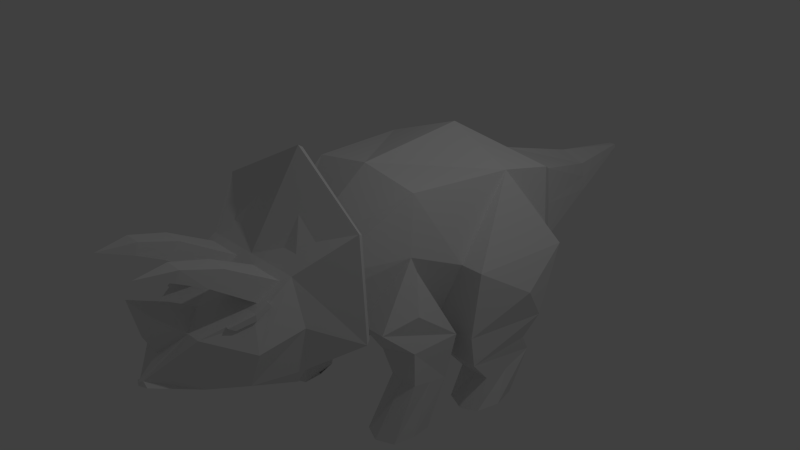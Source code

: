 # Source: tritops.blend  (saved by Blender 2.67.0; exported with 4.5.12 LTS)
import bpy
from mathutils import Matrix  # noqa: F401  (used for matrix-valued properties, if any)

bpy.ops.wm.read_factory_settings(use_empty=True)
scene = bpy.context.scene
scene.name = 'Scene'

# ---- collections
col_collection_1 = bpy.data.collections.new('Collection 1'); scene.collection.children.link(col_collection_1)

# ---- materials (node trees are filled in below, after node groups)
mat_material = bpy.data.materials.new('Material')
mat_material.alpha_threshold = 0.0
mat_material.use_transparent_shadow = False
mat_material.roughness = 0.5
mat_material.line_color = (0.0, 0.0, 0.0, 1.0)

# ---- material node trees

# ---- world
world_world = bpy.data.worlds.new('World'); scene.world = world_world
world_world.color = (0.05088, 0.05088, 0.05088)
world_world.use_sun_shadow = False
world_world.sun_shadow_jitter_overblur = 0.0
world_world.cycles.sampling_method = 'MANUAL'
world_world.cycles.sample_map_resolution = 256

# ---- cameras
cam_camera = bpy.data.cameras.new('Camera')
cam_camera.clip_end = 100.0
cam_camera.lens = 35.0
cam_camera.sensor_width = 32.0
cam_camera.sensor_height = 18.0
cam_camera.ortho_scale = 7.314
cam_camera.dof.focus_distance = 0.0
cam_camera.dof.aperture_fstop = 128.0

# ---- lights
light_lamp = bpy.data.lights.new('Lamp', 'POINT')
light_lamp.transmission_factor = 0.0
light_lamp.cutoff_distance = 30.0
light_lamp.energy = 100.0
light_lamp.shadow_buffer_clip_start = 1.001
light_lamp.shadow_soft_size = 0.1
light_lamp.shadow_maximum_resolution = 0.006
light_lamp.use_absolute_resolution = True
light_lamp.cycles.use_multiple_importance_sampling = False

# ---- meshes
me_cube = bpy.data.meshes.new('Cube')
me_cube.from_pydata([(0.06165, 5.281, 0.02845), (0.6641, -1.78, -0.7351), (0.04844, 5.281, 0.07854), (0.8472, -0.1027, 1.163), (0.6563, -0.4613, -0.9147), (0.5472, -1.369, -0.2465), (0.534, -1.369, 0.3856), (0.9248, 1.468, -0.9174), (1.191, -0.1982, -1.99), (0.1049, -3.328, -0.3217), (0.03323, -3.328, -0.2682), (0.1319, -3.171, 0.505), (0.326, -2.774, -0.5107), (0.455, -2.853, 0.2224), (0.6555, -1.912, 0.6478), (0.1525, -1.912, 0.6478), (0.6268, -2.209, 0.4853), (0.1525, -2.209, 0.4853), (0.6988, -2.302, 0.4346), (0.6077, -2.365, -0.5233), (0.531, -2.987, 1.155), (0.301, -2.987, 1.155), (0.5109, -3.039, 1.013), (0.301, -3.039, 1.013), (0.2633, -2.853, 0.2224), (0.5779, -2.519, 1.002), (0.5578, -2.727, 0.8506), (0.2776, -2.727, 0.8506), (0.2776, -2.518, 1.002), (0.7454, -1.819, 0.6985), (0.7648, -1.741, -0.5422), (0.7174, -1.759, 0.6571), (1.192, -1.23, 1.158), (1.235, -1.171, -0.1671), (1.263, -1.23, -0.2073), (1.164, -1.171, 1.117), (0.3967, -3.427, 1.156), (0.694, 2.65, 0.6181), (0.7643, 2.65, -0.4274), (0.9709, 2.132, -0.6536), (1.039, 2.132, 0.8986), (0.413, 3.965, -0.1995), (0.3427, 3.965, 0.206), (0.6333, -2.142, 0.5222), (0.7142, -2.142, 0.5222), (0.7047, -2.302, 0.3581), (0.5769, -2.578, 0.3285), (0.741, -2.302, 0.4299), (0.7565, -2.142, 0.5176), (0.7469, -2.302, 0.3534), (0.6191, -2.578, 0.3238), (0.6543, -2.51, 0.2822), (0.7622, -2.116, 0.47), (0.612, -2.51, 0.2869), (0.72, -2.116, 0.4747), (0.8849, -1.78, 0.0911), (0.832, -2.365, -0.008945), (0.05504, 5.281, 0.0535), (1.081, 2.132, 0.1225), (1.393, 1.817, 0.08651), (0.5469, -1.369, 0.1008), (0.3848, 3.965, 0.003298), (0.7362, 2.65, 0.09537), (1.018, 1.338, 1.083), (0.7638, 0.3312, -0.8607), (1.145, 0.4312, 0.1239), (1.14, -0.7375, -1.992), (1.572, 1.817, 0.08651), (0.7446, -0.1982, -1.99), (1.585, 1.468, -0.8341), (0.6717, -0.8303, -0.3722), (0.9434, -0.2393, 0.4047), (1.463, 0.4312, 0.1239), (1.424, 0.3312, -0.7774), (0.7704, 0.1825, -0.8801), (1.226, -0.4613, -0.7218), (1.068, -0.8303, -0.3722), (1.047, -0.2393, 0.2499), (1.306, 0.1825, -0.6872), (0.6605, -0.7375, -1.992), (1.217, -0.3784, -0.2378), (1.27, 1.33, 0.6067), (1.668, 1.137, -0.341), (1.014, 1.439, -1.426), (0.9912, 0.6522, -1.536), (1.447, 1.439, -1.426), (1.424, 0.6522, -1.536), (1.231, 0.06622, -1.322), (0.869, 0.06622, -1.322), (1.226, -0.4613, -1.193), (0.8299, -0.4613, -1.193), (1.481, 1.285, -1.162), (0.9903, 1.285, -1.162), (1.424, 0.3952, -1.22), (0.9332, 0.3952, -1.22), (1.498, 0.8162, -1.994), (0.9026, 0.8162, -1.994), (0.6624, -0.4679, -1.991), (1.206, -0.4679, -1.991), (1.417, 0.5028, -1.994), (1.429, 1.13, -1.994), (0.9317, 0.5028, -1.996), (0.9964, 1.13, -1.994), (1.224, 0.6522, -1.536), (1.196, 0.3984, -2.0), (1.028, -0.4613, -1.193), (0.8984, -0.842, -1.992), (1.228, -0.1975, -1.257), (1.435, 1.018, -1.565), (-0.06165, 5.281, 0.02845), (-0.6641, -1.78, -0.7351), (-8.789e-08, -0.2921, -0.8867), (1.556e-07, -0.1027, 1.302), (-0.04844, 5.281, 0.07854), (-0.8472, -0.1027, 1.163), (-0.6563, -0.4613, -0.9147), (-2.384e-07, 5.281, 0.07854), (-1.788e-07, 5.281, -0.0884), (0.0, -1.819, -0.6672), (-0.5472, -1.369, -0.2465), (-0.534, -1.369, 0.3856), (3.46e-07, -1.369, 0.3856), (-4.395e-08, -1.369, -0.3633), (-1.725e-07, 1.474, 1.435), (-0.9248, 1.468, -0.9174), (-1.191, -0.1982, -1.99), (-1.636e-07, 1.474, -1.0), (-0.1049, -3.328, -0.3217), (-0.03323, -3.328, -0.2682), (5.364e-07, -3.375, -0.2682), (0.0, -3.375, -0.3217), (0.0, -2.774, -0.5107), (-0.1319, -3.171, 0.505), (-0.326, -2.774, -0.5107), (-0.455, -2.853, 0.2224), (-0.6555, -1.912, 0.6478), (-0.1525, -1.912, 0.6478), (-0.6268, -2.209, 0.4853), (-0.1525, -2.209, 0.4853), (-0.6988, -2.302, 0.4346), (5.364e-07, -2.302, 0.4346), (-0.6077, -2.365, -0.5233), (0.0, -2.302, -0.4922), (-0.531, -2.987, 1.155), (-0.301, -2.987, 1.155), (-0.5109, -3.039, 1.013), (-0.301, -3.039, 1.013), (-0.2633, -2.853, 0.2224), (5.364e-07, -3.114, -0.02291), (5.364e-07, -2.578, 0.3285), (5.364e-07, -3.248, 0.2409), (5.364e-07, -2.895, 0.5219), (5.364e-07, -3.355, 0.7398), (-0.5779, -2.519, 1.002), (-0.5578, -2.727, 0.8506), (-0.2776, -2.727, 0.8506), (-0.2776, -2.518, 1.002), (-0.7454, -1.819, 0.6985), (5.364e-07, -1.819, 0.6985), (-0.7648, -1.741, -0.5422), (5.113e-07, -1.759, 0.6571), (-0.7174, -1.759, 0.6571), (-1.192e-06, -1.076, 1.796), (-1.192, -1.23, 1.158), (-1.235, -1.171, -0.1671), (-1.263, -1.23, -0.2073), (-1.222e-06, -1.016, 1.755), (-1.164, -1.171, 1.117), (-0.3967, -3.427, 1.156), (-1.712e-07, 2.584, -0.8948), (-0.694, 2.65, 0.6181), (-0.7643, 2.65, -0.4274), (-2.055e-07, 2.584, 0.7568), (-1.891e-07, 2.033, 1.037), (-0.9709, 2.132, -0.6536), (-1.039, 2.132, 0.8986), (-1.674e-07, 2.033, -1.229), (-2.219e-07, 3.932, 0.3448), (-0.413, 3.965, -0.1995), (-0.3427, 3.965, 0.206), (-1.75e-07, 3.932, -0.4916), (-0.6333, -2.142, 0.5222), (-0.7142, -2.142, 0.5222), (-0.7047, -2.302, 0.3581), (-0.5769, -2.578, 0.3285), (-0.741, -2.302, 0.4299), (-0.7565, -2.142, 0.5176), (-0.7469, -2.302, 0.3534), (-0.6191, -2.578, 0.3238), (-0.6543, -2.51, 0.2822), (-0.7622, -2.116, 0.47), (-0.612, -2.51, 0.2869), (-0.72, -2.116, 0.4747), (-0.8849, -1.78, 0.0911), (-0.832, -2.365, -0.008945), (-0.05504, 5.281, 0.0535), (-1.081, 2.132, 0.1225), (-1.393, 1.817, 0.08651), (-0.5469, -1.369, 0.1008), (-0.3848, 3.965, 0.003298), (-0.7362, 2.65, 0.09537), (-8.461e-09, 0.6858, 1.368), (-1.018, 1.338, 1.083), (-1.257e-07, 0.5911, -0.9434), (-0.7638, 0.3312, -0.8607), (-1.145, 0.4312, 0.1239), (-1.14, -0.7375, -1.992), (-1.572, 1.817, 0.08651), (-0.7446, -0.1982, -1.99), (-1.585, 1.468, -0.8341), (-0.6717, -0.8303, -0.3722), (-0.9434, -0.2393, 0.4047), (-1.463, 0.4312, 0.1239), (-1.424, 0.3312, -0.7774), (-0.7704, 0.1825, -0.8801), (-1.226, -0.4613, -0.7218), (-1.068, -0.8303, -0.3722), (-1.047, -0.2393, 0.2499), (-1.306, 0.1825, -0.6872), (-0.6605, -0.7375, -1.992), (-1.217, -0.3784, -0.2378), (-1.27, 1.33, 0.6067), (-1.668, 1.137, -0.341), (-1.014, 1.439, -1.426), (-0.9912, 0.6522, -1.536), (-1.447, 1.439, -1.426), (-1.424, 0.6522, -1.536), (-1.231, 0.06622, -1.322), (-0.869, 0.06622, -1.322), (-1.226, -0.4613, -1.193), (-0.8299, -0.4613, -1.193), (-1.481, 1.285, -1.162), (-0.9903, 1.285, -1.162), (-1.424, 0.3952, -1.22), (-0.9332, 0.3952, -1.22), (-1.498, 0.8162, -1.994), (-0.9026, 0.8162, -1.994), (-0.6624, -0.4679, -1.991), (-1.206, -0.4679, -1.991), (-1.417, 0.5028, -1.994), (-1.429, 1.13, -1.994), (-0.9317, 0.5028, -1.996), (-0.9964, 1.13, -1.994), (-1.224, 0.6522, -1.536), (-1.196, 0.3984, -2.0), (-1.028, -0.4613, -1.193), (-0.8984, -0.842, -1.992), (-1.228, -0.1975, -1.257), (-1.435, 1.018, -1.565)], [(160, 158)], [(11, 151, 152), (12, 13, 10, 9), (2, 57, 0, 117, 116), (71, 70, 76, 77), (63, 201, 112, 3), (64, 74, 4, 111, 203), (4, 70, 5, 122, 111), (3, 112, 121, 6), (70, 71, 60, 5), (13, 24, 148, 129, 10), (39, 58, 59, 7), (130, 9, 10, 129), (39, 7, 126, 176), (131, 12, 9, 130), (19, 56, 45, 53, 46, 13, 12), (18, 140, 149, 24, 13, 46), (142, 19, 12, 131), (118, 1, 19, 142), (14, 43, 16, 17, 15), (23, 22, 36), (26, 25, 20, 22), (27, 26, 22, 23), (25, 28, 21, 20), (28, 27, 23, 21), (148, 24, 11, 150), (24, 149, 151, 11), (150, 11, 152), (16, 43, 14, 25, 26), (17, 16, 26, 27), (14, 15, 28, 25), (15, 17, 27, 28), (6, 121, 160, 31), (35, 166, 162, 32), (33, 35, 32, 34), (21, 23, 36), (20, 21, 36), (22, 20, 36), (41, 61, 62, 38), (42, 177, 172, 37), (41, 38, 169, 180), (38, 39, 176, 169), (37, 172, 173, 40), (0, 41, 180, 117), (38, 62, 58, 39), (2, 116, 177, 42), (0, 57, 61, 41), (53, 45, 49, 51), (44, 18, 47, 48), (45, 54, 52, 49), (46, 53, 51, 50), (18, 46, 50, 47), (54, 44, 48, 52), (52, 48, 47, 50, 51, 49), (30, 33, 34), (29, 158, 140, 18, 44), (5, 30, 1, 118, 122), (5, 60, 6, 31, 30), (56, 19, 1, 30, 55), (30, 31, 35, 33), (31, 160, 166, 35), (158, 29, 32, 162), (30, 34, 32, 29, 55), (55, 29, 44, 54, 45, 56), (62, 37, 40, 58), (61, 42, 37, 62), (57, 2, 42, 61), (67, 63, 81), (7, 64, 203, 126), (65, 64, 73, 72), (63, 72, 81), (92, 91, 85, 83), (82, 72, 73), (7, 59, 67, 69), (59, 63, 67), (63, 123, 201), (63, 65, 72), (75, 4, 90, 105, 89), (105, 90, 79, 106), (77, 76, 80), (58, 40, 63, 59), (76, 75, 78, 80), (40, 173, 123, 63), (88, 87, 8, 68), (87, 107, 98, 8), (73, 69, 82), (69, 67, 82), (82, 67, 72), (67, 81, 72), (90, 88, 68, 97, 79), (71, 3, 6, 60), (65, 63, 3, 71), (64, 65, 71, 74), (74, 71, 77, 78), (77, 80, 78), (76, 70, 4, 75), (91, 93, 86, 108, 85), (93, 94, 84, 103, 86), (94, 92, 83, 84), (74, 78, 87, 88), (78, 75, 89, 107, 87), (4, 74, 88, 90), (97, 68, 8, 98), (83, 85, 100, 102), (7, 69, 91, 92), (69, 73, 93, 91), (73, 64, 94, 93), (64, 7, 92, 94), (79, 97, 98, 66, 106), (103, 84, 101, 104), (84, 83, 102, 96, 101), (86, 103, 104, 99), (99, 104, 101, 96, 95), (95, 96, 102, 100), (85, 108, 95, 100), (89, 105, 106, 66), (108, 86, 99, 95), (107, 89, 66, 98), (132, 152, 151), (133, 127, 128, 134), (113, 116, 117, 109, 195), (211, 217, 216, 210), (202, 114, 112, 201), (204, 203, 111, 115, 214), (115, 111, 122, 119, 210), (114, 120, 121, 112), (210, 119, 198, 211), (134, 128, 129, 148, 147), (174, 124, 197, 196), (130, 129, 128, 127), (174, 176, 126, 124), (131, 130, 127, 133), (141, 133, 134, 184, 191, 183, 194), (139, 184, 134, 147, 149, 140), (142, 131, 133, 141), (118, 142, 141, 110), (135, 136, 138, 137, 181), (146, 168, 145), (154, 145, 143, 153), (155, 146, 145, 154), (153, 143, 144, 156), (156, 144, 146, 155), (148, 150, 132, 147), (147, 132, 151, 149), (150, 152, 132), (137, 154, 153, 135, 181), (138, 155, 154, 137), (135, 153, 156, 136), (136, 156, 155, 138), (120, 161, 160, 121), (167, 163, 162, 166), (164, 165, 163, 167), (144, 168, 146), (143, 168, 144), (145, 168, 143), (178, 171, 200, 199), (179, 170, 172, 177), (178, 180, 169, 171), (171, 169, 176, 174), (170, 175, 173, 172), (109, 117, 180, 178), (171, 174, 196, 200), (113, 179, 177, 116), (109, 178, 199, 195), (191, 189, 187, 183), (182, 186, 185, 139), (183, 187, 190, 192), (184, 188, 189, 191), (139, 185, 188, 184), (192, 190, 186, 182), (190, 187, 189, 188, 185, 186), (159, 165, 164), (157, 182, 139, 140, 158), (119, 122, 118, 110, 159), (119, 159, 161, 120, 198), (194, 193, 159, 110, 141), (159, 164, 167, 161), (161, 167, 166, 160), (158, 162, 163, 157), (159, 193, 157, 163, 165), (193, 194, 183, 192, 182, 157), (200, 196, 175, 170), (199, 200, 170, 179), (195, 199, 179, 113), (207, 221, 202), (124, 126, 203, 204), (205, 212, 213, 204), (202, 221, 212), (232, 223, 225, 231), (222, 213, 212), (124, 209, 207, 197), (197, 207, 202), (202, 201, 123), (202, 212, 205), (215, 229, 245, 230, 115), (245, 246, 219, 230), (217, 220, 216), (196, 197, 202, 175), (216, 220, 218, 215), (175, 202, 123, 173), (228, 208, 125, 227), (227, 125, 238, 247), (213, 222, 209), (209, 222, 207), (222, 212, 207), (207, 212, 221), (230, 219, 237, 208, 228), (211, 198, 120, 114), (205, 211, 114, 202), (204, 214, 211, 205), (214, 218, 217, 211), (217, 218, 220), (216, 215, 115, 210), (231, 225, 248, 226, 233), (233, 226, 243, 224, 234), (234, 224, 223, 232), (214, 228, 227, 218), (218, 227, 247, 229, 215), (115, 230, 228, 214), (237, 238, 125, 208), (223, 242, 240, 225), (124, 232, 231, 209), (209, 231, 233, 213), (213, 233, 234, 204), (204, 234, 232, 124), (219, 246, 206, 238, 237), (243, 244, 241, 224), (224, 241, 236, 242, 223), (226, 239, 244, 243), (239, 235, 236, 241, 244), (235, 240, 242, 236), (225, 240, 235, 248), (229, 206, 246, 245), (248, 235, 239, 226), (247, 238, 206, 229)])
_uv = me_cube.uv_layers.new(name='UVMap')
_uv.uv.foreach_set('vector', [0.06359, 0.6497, 0.08559, 0.6581, 0.04765, 0.6691, 0.08298, 0.5189, 0.05217, 0.5669, 0.03439, 0.5043, 0.04156, 0.5016, 0.9777, 0.7418, 0.9783, 0.7394, 0.9789, 0.737, 0.988, 0.7262, 0.9825, 0.7457, 0.6778, 0.4338, 0.533, 0.4102, 0.5909, 0.3803, 0.6613, 0.4117, 0.5838, 0.7726, 0.5111, 0.864, 0.432, 0.8347, 0.4664, 0.7634, 0.5173, 0.5912, 0.5036, 0.5913, 0.4515, 0.5822, 0.4557, 0.5187, 0.5441, 0.5163, 0.4515, 0.5822, 0.4095, 0.6227, 0.3509, 0.6296, 0.3342, 0.5712, 0.4557, 0.5187, 0.4664, 0.7634, 0.432, 0.8347, 0.312, 0.735, 0.3461, 0.694, 0.4095, 0.6227, 0.4614, 0.6997, 0.3475, 0.6655, 0.3509, 0.6296, 0.05217, 0.5669, 0.0383, 0.5634, 0.02585, 0.5326, 0.03033, 0.5, 0.03439, 0.5043, 0.6694, 0.6398, 0.6611, 0.7037, 0.628, 0.6965, 0.6175, 0.6077, 0.03397, 0.496, 0.04156, 0.5016, 0.03439, 0.5043, 0.03033, 0.5, 0.6694, 0.6398, 0.6175, 0.6077, 0.6337, 0.5243, 0.6947, 0.5361, 0.081, 0.4881, 0.08298, 0.5189, 0.04156, 0.5016, 0.03397, 0.496, 0.2401, 0.5565, 0.1889, 0.5705, 0.1565, 0.5748, 0.1608, 0.5558, 0.1544, 0.5487, 0.1587, 0.5147, 0.2396, 0.5073, 0.1432, 0.5718, 0.09136, 0.5357, 0.1071, 0.5147, 0.1436, 0.5054, 0.1587, 0.5147, 0.1544, 0.5487, 0.2958, 0.5333, 0.2401, 0.5565, 0.2396, 0.5073, 0.2699, 0.4894, 0.3183, 0.5836, 0.2613, 0.6065, 0.2401, 0.5565, 0.2958, 0.5333, 0.2165, 0.8564, 0.2145, 0.8765, 0.2143, 0.8793, 0.178, 0.8817, 0.178, 0.8558, 0.2131, 0.9628, 0.2151, 0.9657, 0.1511, 0.9635, 0.1671, 0.9002, 0.1742, 0.8938, 0.163, 0.9081, 0.1637, 0.9097, 0.1672, 0.9034, 0.1671, 0.9002, 0.1637, 0.9097, 0.1622, 0.9098, 0.1742, 0.8938, 0.1704, 0.9025, 0.1637, 0.9098, 0.163, 0.9081, 0.1704, 0.9025, 0.1672, 0.9034, 0.1622, 0.9098, 0.1637, 0.9098, 0.05914, 0.6076, 0.08872, 0.6264, 0.06359, 0.6497, 0.0514, 0.6296, 0.08872, 0.6264, 0.1127, 0.6466, 0.08559, 0.6581, 0.06359, 0.6497, 0.0514, 0.6296, 0.06359, 0.6497, 0.04765, 0.6691, 0.1318, 0.8843, 0.2583, 0.8896, 0.2364, 0.9261, 0.1742, 0.8938, 0.1671, 0.9002, 0.1495, 0.9258, 0.1318, 0.8843, 0.1671, 0.9002, 0.1672, 0.9034, 0.2364, 0.9261, 0.1858, 0.9481, 0.1704, 0.9025, 0.1742, 0.8938, 0.1858, 0.9481, 0.1495, 0.9258, 0.1672, 0.9034, 0.1704, 0.9025, 0.2553, 0.7102, 0.2797, 0.7507, 0.2436, 0.7724, 0.2154, 0.7194, 0.1394, 0.712, 0.1366, 0.8266, 0.1304, 0.8275, 0.133, 0.7103, 0.201, 0.6595, 0.1394, 0.712, 0.133, 0.7103, 0.2, 0.6554, 0.2149, 0.9659, 0.2131, 0.9628, 0.1511, 0.9635, 0.2175, 0.9624, 0.2149, 0.9659, 0.1511, 0.9635, 0.2151, 0.9657, 0.2175, 0.9624, 0.1511, 0.9635, 0.8548, 0.7002, 0.8528, 0.7215, 0.7152, 0.7108, 0.7207, 0.66, 0.8514, 0.7426, 0.8561, 0.7783, 0.7217, 0.8322, 0.7073, 0.7612, 0.8548, 0.7002, 0.7207, 0.66, 0.7498, 0.5743, 0.8713, 0.6528, 0.7207, 0.66, 0.6694, 0.6398, 0.6947, 0.5361, 0.7498, 0.5743, 0.7073, 0.7612, 0.7217, 0.8322, 0.6628, 0.8555, 0.6477, 0.7612, 0.9789, 0.737, 0.8548, 0.7002, 0.8713, 0.6528, 0.988, 0.7262, 0.7207, 0.66, 0.7152, 0.7108, 0.6611, 0.7037, 0.6694, 0.6398, 0.9777, 0.7418, 0.9825, 0.7457, 0.8561, 0.7783, 0.8514, 0.7426, 0.9789, 0.737, 0.9783, 0.7394, 0.8528, 0.7215, 0.8548, 0.7002, 0.05016, 0.3597, 0.08418, 0.3463, 0.08663, 0.3524, 0.05688, 0.3621, 0.1242, 0.3623, 0.0934, 0.3702, 0.09331, 0.3636, 0.1162, 0.3574, 0.08418, 0.3463, 0.1227, 0.3451, 0.114, 0.3524, 0.08663, 0.3524, 0.04581, 0.3771, 0.05016, 0.3597, 0.05688, 0.3621, 0.05242, 0.3711, 0.0934, 0.3702, 0.04581, 0.3771, 0.05242, 0.3711, 0.09331, 0.3636, 0.1227, 0.3451, 0.1242, 0.3623, 0.1162, 0.3574, 0.114, 0.3524, 0.114, 0.3524, 0.1162, 0.3574, 0.09331, 0.3636, 0.05242, 0.3711, 0.05688, 0.3621, 0.08663, 0.3524, 0.247, 0.6159, 0.201, 0.6595, 0.2, 0.6554, 0.1225, 0.6215, 0.06062, 0.5787, 0.09136, 0.5357, 0.1432, 0.5718, 0.1375, 0.5878, 0.2708, 0.6619, 0.247, 0.6159, 0.2613, 0.6065, 0.3183, 0.5836, 0.3316, 0.6441, 0.2708, 0.6619, 0.2622, 0.6881, 0.2553, 0.7102, 0.2154, 0.7194, 0.247, 0.6159, 0.3679, 0.4586, 0.3679, 0.4046, 0.4256, 0.3881, 0.4296, 0.409, 0.4239, 0.4709, 0.247, 0.6159, 0.2154, 0.7194, 0.1394, 0.712, 0.201, 0.6595, 0.2154, 0.7194, 0.2436, 0.7724, 0.1366, 0.8266, 0.1394, 0.712, 0.142, 0.2053, 0.2731, 0.199, 0.3578, 0.3266, 0.1461, 0.4386, 0.247, 0.6159, 0.2, 0.6554, 0.133, 0.7103, 0.1225, 0.6215, 0.1832, 0.6236, 0.1832, 0.6236, 0.1225, 0.6215, 0.1375, 0.5878, 0.1456, 0.5922, 0.1565, 0.5748, 0.1889, 0.5705, 0.7152, 0.7108, 0.7073, 0.7612, 0.6477, 0.7612, 0.6611, 0.7037, 0.8528, 0.7215, 0.8514, 0.7426, 0.7073, 0.7612, 0.7152, 0.7108, 0.9783, 0.7394, 0.9777, 0.7418, 0.8514, 0.7426, 0.8528, 0.7215, 0.9057, 0.4635, 0.8559, 0.6017, 0.8584, 0.52, 0.6175, 0.6077, 0.5173, 0.5912, 0.5441, 0.5163, 0.6337, 0.5243, 0.7455, 0.4636, 0.7606, 0.281, 0.8016, 0.3805, 0.7864, 0.4553, 0.8559, 0.6017, 0.7864, 0.4553, 0.8584, 0.52, 0.9423, 0.1487, 0.9439, 0.2576, 0.9062, 0.2145, 0.9016, 0.189, 0.8542, 0.4216, 0.7864, 0.4553, 0.8016, 0.3805, 0.9262, 0.3116, 0.9262, 0.4689, 0.9057, 0.4635, 0.8838, 0.3865, 0.9262, 0.4689, 0.8559, 0.6017, 0.9057, 0.4635, 0.5838, 0.7726, 0.594, 0.8726, 0.5111, 0.864, 0.8559, 0.6017, 0.7455, 0.4636, 0.7864, 0.4553, 0.5999, 0.3411, 0.5379, 0.2825, 0.5922, 0.2992, 0.5959, 0.3067, 0.6003, 0.3143, 0.6633, 0.186, 0.6562, 0.1839, 0.5348, 0.23, 0.4729, 0.1853, 0.6613, 0.4117, 0.5909, 0.3803, 0.6247, 0.3701, 0.6611, 0.7037, 0.6477, 0.7612, 0.5838, 0.7726, 0.628, 0.6965, 0.5909, 0.3803, 0.5999, 0.3411, 0.6405, 0.323, 0.6247, 0.3701, 0.6477, 0.7612, 0.6628, 0.8555, 0.594, 0.8726, 0.5838, 0.7726, 0.6964, 0.1952, 0.7337, 0.1919, 0.6698, 0.1789, 0.6602, 0.2098, 0.7337, 0.1919, 0.6994, 0.1886, 0.6222, 0.1473, 0.6698, 0.1789, 0.8016, 0.3805, 0.8838, 0.3865, 0.8542, 0.4216, 0.8838, 0.3865, 0.9057, 0.4635, 0.8542, 0.4216, 0.8542, 0.4216, 0.9057, 0.4635, 0.7864, 0.4553, 0.9057, 0.4635, 0.8584, 0.52, 0.7864, 0.4553, 0.6562, 0.1839, 0.6964, 0.1952, 0.6602, 0.2098, 0.6071, 0.2379, 0.5348, 0.23, 0.4614, 0.6997, 0.4664, 0.7634, 0.3461, 0.694, 0.3475, 0.6655, 0.5232, 0.6833, 0.5838, 0.7726, 0.4664, 0.7634, 0.4614, 0.6997, 0.5173, 0.5912, 0.5232, 0.6833, 0.4614, 0.6997, 0.5036, 0.5913, 0.6778, 0.2273, 0.6778, 0.4338, 0.6613, 0.4117, 0.6405, 0.323, 0.6613, 0.4117, 0.6247, 0.3701, 0.6405, 0.323, 0.5909, 0.3803, 0.533, 0.4102, 0.5379, 0.2825, 0.5999, 0.3411, 0.9439, 0.2576, 0.7655, 0.2696, 0.8448, 0.2328, 0.8824, 0.2248, 0.9062, 0.2145, 0.7655, 0.2696, 0.7655, 0.1377, 0.8363, 0.1787, 0.8334, 0.2111, 0.8448, 0.2328, 0.7655, 0.1377, 0.9423, 0.1487, 0.9016, 0.189, 0.8363, 0.1787, 0.6778, 0.2273, 0.6405, 0.323, 0.6195, 0.3063, 0.6123, 0.2918, 0.6405, 0.323, 0.5999, 0.3411, 0.6003, 0.3143, 0.6097, 0.3104, 0.6195, 0.3063, 0.5379, 0.2825, 0.6778, 0.2273, 0.6123, 0.2918, 0.5922, 0.2992, 0.6429, 0.04289, 0.6861, 0.05572, 0.6867, 0.1271, 0.6435, 0.1298, 0.9016, 0.189, 0.9062, 0.2145, 0.8799, 0.2076, 0.878, 0.1996, 0.9262, 0.3116, 0.8838, 0.3865, 0.8674, 0.3626, 0.8744, 0.3294, 0.8838, 0.3865, 0.8016, 0.3805, 0.8262, 0.3564, 0.8674, 0.3626, 0.8016, 0.3805, 0.7606, 0.281, 0.8181, 0.3308, 0.8262, 0.3564, 0.7606, 0.281, 0.9262, 0.3116, 0.8744, 0.3294, 0.8181, 0.3308, 0.5998, 0.04289, 0.6429, 0.04289, 0.6435, 0.1298, 0.6004, 0.1196, 0.5834, 0.08105, 0.8334, 0.2111, 0.8363, 0.1787, 0.8694, 0.2029, 0.8689, 0.2052, 0.8363, 0.1787, 0.9016, 0.189, 0.878, 0.1996, 0.8726, 0.201, 0.8694, 0.2029, 0.8448, 0.2328, 0.8334, 0.2111, 0.8689, 0.2052, 0.8703, 0.2072, 0.8144, 0.1243, 0.7999, 0.09375, 0.8144, 0.05716, 0.8578, 0.05312, 0.8578, 0.1355, 0.8578, 0.1355, 0.8578, 0.05312, 0.9011, 0.06612, 0.9011, 0.126, 0.9062, 0.2145, 0.8824, 0.2248, 0.8743, 0.2092, 0.8799, 0.2076, 0.6741, 0.1883, 0.6633, 0.186, 0.4729, 0.1853, 0.5489, 0.1473, 0.8824, 0.2248, 0.8448, 0.2328, 0.8703, 0.2072, 0.8743, 0.2092, 0.6994, 0.1886, 0.6741, 0.1883, 0.5489, 0.1473, 0.6222, 0.1473, 0.06359, 0.6497, 0.04765, 0.6691, 0.08559, 0.6581, 0.08298, 0.5189, 0.04156, 0.5016, 0.03439, 0.5043, 0.05217, 0.5669, 0.9777, 0.7418, 0.9825, 0.7457, 0.988, 0.7262, 0.9789, 0.737, 0.9783, 0.7394, 0.6778, 0.4338, 0.6613, 0.4117, 0.5909, 0.3803, 0.533, 0.4102, 0.5838, 0.7726, 0.4664, 0.7634, 0.432, 0.8347, 0.5111, 0.864, 0.5173, 0.5912, 0.5441, 0.5163, 0.4557, 0.5187, 0.4515, 0.5822, 0.5036, 0.5913, 0.4515, 0.5822, 0.4557, 0.5187, 0.3342, 0.5712, 0.3509, 0.6296, 0.4095, 0.6227, 0.4664, 0.7634, 0.3461, 0.694, 0.312, 0.735, 0.432, 0.8347, 0.4095, 0.6227, 0.3509, 0.6296, 0.3475, 0.6655, 0.4614, 0.6997, 0.05217, 0.5669, 0.03439, 0.5043, 0.03033, 0.5, 0.02585, 0.5326, 0.0383, 0.5634, 0.6694, 0.6398, 0.6175, 0.6077, 0.628, 0.6965, 0.6611, 0.7037, 0.03397, 0.496, 0.03033, 0.5, 0.03439, 0.5043, 0.04156, 0.5016, 0.6694, 0.6398, 0.6947, 0.5361, 0.6337, 0.5243, 0.6175, 0.6077, 0.081, 0.4881, 0.03397, 0.496, 0.04156, 0.5016, 0.08298, 0.5189, 0.2401, 0.5565, 0.2396, 0.5073, 0.1587, 0.5147, 0.1544, 0.5487, 0.1608, 0.5558, 0.1565, 0.5748, 0.1889, 0.5705, 0.1432, 0.5718, 0.1544, 0.5487, 0.1587, 0.5147, 0.1436, 0.5054, 0.1071, 0.5147, 0.09136, 0.5357, 0.2958, 0.5333, 0.2699, 0.4894, 0.2396, 0.5073, 0.2401, 0.5565, 0.3183, 0.5836, 0.2958, 0.5333, 0.2401, 0.5565, 0.2613, 0.6065, 0.2165, 0.8564, 0.178, 0.8558, 0.178, 0.8817, 0.2143, 0.8793, 0.2145, 0.8765, 0.2131, 0.9628, 0.1511, 0.9635, 0.2151, 0.9657, 0.1671, 0.9002, 0.1637, 0.9097, 0.163, 0.9081, 0.1742, 0.8938, 0.1672, 0.9034, 0.1622, 0.9098, 0.1637, 0.9097, 0.1671, 0.9002, 0.1742, 0.8938, 0.163, 0.9081, 0.1637, 0.9098, 0.1704, 0.9025, 0.1704, 0.9025, 0.1637, 0.9098, 0.1622, 0.9098, 0.1672, 0.9034, 0.05914, 0.6076, 0.0514, 0.6296, 0.06359, 0.6497, 0.08872, 0.6264, 0.08872, 0.6264, 0.06359, 0.6497, 0.08559, 0.6581, 0.1127, 0.6466, 0.0514, 0.6296, 0.04765, 0.6691, 0.06359, 0.6497, 0.1318, 0.8843, 0.1671, 0.9002, 0.1742, 0.8938, 0.2364, 0.9261, 0.2583, 0.8896, 0.1495, 0.9258, 0.1672, 0.9034, 0.1671, 0.9002, 0.1318, 0.8843, 0.2364, 0.9261, 0.1742, 0.8938, 0.1704, 0.9025, 0.1858, 0.9481, 0.1858, 0.9481, 0.1704, 0.9025, 0.1672, 0.9034, 0.1495, 0.9258, 0.2553, 0.7102, 0.2154, 0.7194, 0.2436, 0.7724, 0.2797, 0.7507, 0.1394, 0.712, 0.133, 0.7103, 0.1304, 0.8275, 0.1366, 0.8266, 0.201, 0.6595, 0.2, 0.6554, 0.133, 0.7103, 0.1394, 0.712, 0.2149, 0.9659, 0.1511, 0.9635, 0.2131, 0.9628, 0.2175, 0.9624, 0.1511, 0.9635, 0.2149, 0.9659, 0.2151, 0.9657, 0.1511, 0.9635, 0.2175, 0.9624, 0.8548, 0.7002, 0.7207, 0.66, 0.7152, 0.7108, 0.8528, 0.7215, 0.8514, 0.7426, 0.7073, 0.7612, 0.7217, 0.8322, 0.8561, 0.7783, 0.8548, 0.7002, 0.8713, 0.6528, 0.7498, 0.5743, 0.7207, 0.66, 0.7207, 0.66, 0.7498, 0.5743, 0.6947, 0.5361, 0.6694, 0.6398, 0.7073, 0.7612, 0.6477, 0.7612, 0.6628, 0.8555, 0.7217, 0.8322, 0.9789, 0.737, 0.988, 0.7262, 0.8713, 0.6528, 0.8548, 0.7002, 0.7207, 0.66, 0.6694, 0.6398, 0.6611, 0.7037, 0.7152, 0.7108, 0.9777, 0.7418, 0.8514, 0.7426, 0.8561, 0.7783, 0.9825, 0.7457, 0.9789, 0.737, 0.8548, 0.7002, 0.8528, 0.7215, 0.9783, 0.7394, 0.05016, 0.3597, 0.05688, 0.3621, 0.08663, 0.3524, 0.08418, 0.3463, 0.1242, 0.3623, 0.1162, 0.3574, 0.09331, 0.3636, 0.0934, 0.3702, 0.08418, 0.3463, 0.08663, 0.3524, 0.114, 0.3524, 0.1227, 0.3451, 0.04581, 0.3771, 0.05242, 0.3711, 0.05688, 0.3621, 0.05016, 0.3597, 0.0934, 0.3702, 0.09331, 0.3636, 0.05242, 0.3711, 0.04581, 0.3771, 0.1227, 0.3451, 0.114, 0.3524, 0.1162, 0.3574, 0.1242, 0.3623, 0.114, 0.3524, 0.08663, 0.3524, 0.05688, 0.3621, 0.05242, 0.3711, 0.09331, 0.3636, 0.1162, 0.3574, 0.247, 0.6159, 0.2, 0.6554, 0.201, 0.6595, 0.1225, 0.6215, 0.1375, 0.5878, 0.1432, 0.5718, 0.09136, 0.5357, 0.06062, 0.5787, 0.2708, 0.6619, 0.3316, 0.6441, 0.3183, 0.5836, 0.2613, 0.6065, 0.247, 0.6159, 0.2708, 0.6619, 0.247, 0.6159, 0.2154, 0.7194, 0.2553, 0.7102, 0.2622, 0.6881, 0.3679, 0.4586, 0.4239, 0.4709, 0.4296, 0.409, 0.4256, 0.3881, 0.3679, 0.4046, 0.247, 0.6159, 0.201, 0.6595, 0.1394, 0.712, 0.2154, 0.7194, 0.2154, 0.7194, 0.1394, 0.712, 0.1366, 0.8266, 0.2436, 0.7724, 0.142, 0.2053, 0.1461, 0.4386, 0.3578, 0.3266, 0.2731, 0.199, 0.247, 0.6159, 0.1832, 0.6236, 0.1225, 0.6215, 0.133, 0.7103, 0.2, 0.6554, 0.1832, 0.6236, 0.1889, 0.5705, 0.1565, 0.5748, 0.1456, 0.5922, 0.1375, 0.5878, 0.1225, 0.6215, 0.7152, 0.7108, 0.6611, 0.7037, 0.6477, 0.7612, 0.7073, 0.7612, 0.8528, 0.7215, 0.7152, 0.7108, 0.7073, 0.7612, 0.8514, 0.7426, 0.9783, 0.7394, 0.8528, 0.7215, 0.8514, 0.7426, 0.9777, 0.7418, 0.9057, 0.4635, 0.8584, 0.52, 0.8559, 0.6017, 0.6175, 0.6077, 0.6337, 0.5243, 0.5441, 0.5163, 0.5173, 0.5912, 0.7455, 0.4636, 0.7864, 0.4553, 0.8016, 0.3805, 0.7606, 0.281, 0.8559, 0.6017, 0.8584, 0.52, 0.7864, 0.4553, 0.9423, 0.1487, 0.9016, 0.189, 0.9062, 0.2145, 0.9439, 0.2576, 0.8542, 0.4216, 0.8016, 0.3805, 0.7864, 0.4553, 0.9262, 0.3116, 0.8838, 0.3865, 0.9057, 0.4635, 0.9262, 0.4689, 0.9262, 0.4689, 0.9057, 0.4635, 0.8559, 0.6017, 0.5838, 0.7726, 0.5111, 0.864, 0.594, 0.8726, 0.8559, 0.6017, 0.7864, 0.4553, 0.7455, 0.4636, 0.5999, 0.3411, 0.6003, 0.3143, 0.5959, 0.3067, 0.5922, 0.2992, 0.5379, 0.2825, 0.6633, 0.186, 0.4729, 0.1853, 0.5348, 0.23, 0.6562, 0.1839, 0.6613, 0.4117, 0.6247, 0.3701, 0.5909, 0.3803, 0.6611, 0.7037, 0.628, 0.6965, 0.5838, 0.7726, 0.6477, 0.7612, 0.5909, 0.3803, 0.6247, 0.3701, 0.6405, 0.323, 0.5999, 0.3411, 0.6477, 0.7612, 0.5838, 0.7726, 0.594, 0.8726, 0.6628, 0.8555, 0.6964, 0.1952, 0.6602, 0.2098, 0.6698, 0.1789, 0.7337, 0.1919, 0.7337, 0.1919, 0.6698, 0.1789, 0.6222, 0.1473, 0.6994, 0.1886, 0.8016, 0.3805, 0.8542, 0.4216, 0.8838, 0.3865, 0.8838, 0.3865, 0.8542, 0.4216, 0.9057, 0.4635, 0.8542, 0.4216, 0.7864, 0.4553, 0.9057, 0.4635, 0.9057, 0.4635, 0.7864, 0.4553, 0.8584, 0.52, 0.6562, 0.1839, 0.5348, 0.23, 0.6071, 0.2379, 0.6602, 0.2098, 0.6964, 0.1952, 0.4614, 0.6997, 0.3475, 0.6655, 0.3461, 0.694, 0.4664, 0.7634, 0.5232, 0.6833, 0.4614, 0.6997, 0.4664, 0.7634, 0.5838, 0.7726, 0.5173, 0.5912, 0.5036, 0.5913, 0.4614, 0.6997, 0.5232, 0.6833, 0.6778, 0.2273, 0.6405, 0.323, 0.6613, 0.4117, 0.6778, 0.4338, 0.6613, 0.4117, 0.6405, 0.323, 0.6247, 0.3701, 0.5909, 0.3803, 0.5999, 0.3411, 0.5379, 0.2825, 0.533, 0.4102, 0.9439, 0.2576, 0.9062, 0.2145, 0.8824, 0.2248, 0.8448, 0.2328, 0.7655, 0.2696, 0.7655, 0.2696, 0.8448, 0.2328, 0.8334, 0.2111, 0.8363, 0.1787, 0.7655, 0.1377, 0.7655, 0.1377, 0.8363, 0.1787, 0.9016, 0.189, 0.9423, 0.1487, 0.6778, 0.2273, 0.6123, 0.2918, 0.6195, 0.3063, 0.6405, 0.323, 0.6405, 0.323, 0.6195, 0.3063, 0.6097, 0.3104, 0.6003, 0.3143, 0.5999, 0.3411, 0.5379, 0.2825, 0.5922, 0.2992, 0.6123, 0.2918, 0.6778, 0.2273, 0.6429, 0.04289, 0.6435, 0.1298, 0.6867, 0.1271, 0.6861, 0.05572, 0.9016, 0.189, 0.878, 0.1996, 0.8799, 0.2076, 0.9062, 0.2145, 0.9262, 0.3116, 0.8744, 0.3294, 0.8674, 0.3626, 0.8838, 0.3865, 0.8838, 0.3865, 0.8674, 0.3626, 0.8262, 0.3564, 0.8016, 0.3805, 0.8016, 0.3805, 0.8262, 0.3564, 0.8181, 0.3308, 0.7606, 0.281, 0.7606, 0.281, 0.8181, 0.3308, 0.8744, 0.3294, 0.9262, 0.3116, 0.5998, 0.04289, 0.5834, 0.08105, 0.6004, 0.1196, 0.6435, 0.1298, 0.6429, 0.04289, 0.8334, 0.2111, 0.8689, 0.2052, 0.8694, 0.2029, 0.8363, 0.1787, 0.8363, 0.1787, 0.8694, 0.2029, 0.8726, 0.201, 0.878, 0.1996, 0.9016, 0.189, 0.8448, 0.2328, 0.8703, 0.2072, 0.8689, 0.2052, 0.8334, 0.2111, 0.8144, 0.1243, 0.8578, 0.1355, 0.8578, 0.05312, 0.8144, 0.05716, 0.7999, 0.09375, 0.8578, 0.1355, 0.9011, 0.126, 0.9011, 0.06612, 0.8578, 0.05312, 0.9062, 0.2145, 0.8799, 0.2076, 0.8743, 0.2092, 0.8824, 0.2248, 0.6741, 0.1883, 0.5489, 0.1473, 0.4729, 0.1853, 0.6633, 0.186, 0.8824, 0.2248, 0.8743, 0.2092, 0.8703, 0.2072, 0.8448, 0.2328, 0.6994, 0.1886, 0.6222, 0.1473, 0.5489, 0.1473, 0.6741, 0.1883])
me_cube.materials.append(mat_material)
me_cube.use_remesh_preserve_volume = False
me_cube.use_remesh_preserve_attributes = False
me_cube.use_mirror_vertex_groups = False
me_cube.update()

# ---- objects
ob_cube = bpy.data.objects.new('Cube', me_cube)
ob_lamp = bpy.data.objects.new('Lamp', light_lamp)
ob_camera = bpy.data.objects.new('Camera', cam_camera)

# ---- transforms, parenting, visibility, modifiers, constraints
ob_cube.location = (0.0, 0.0, 0.0)
ob_cube.lock_rotations_4d = False
ob_cube.empty_display_type = 'ARROWS'
ob_cube.lineart.crease_threshold = 0.0
ob_lamp.location = (4.076, 1.005, 5.904)
ob_lamp.rotation_euler = (0.6503, 0.05522, 1.866)
ob_lamp.lock_rotations_4d = False
ob_lamp.empty_display_type = 'ARROWS'
ob_lamp.color = (0.0, 0.0, 0.0, 0.0)
ob_lamp.lineart.crease_threshold = 0.0
ob_camera.location = (7.481, -6.508, 5.344)
ob_camera.rotation_euler = (1.109, 0.01082, 0.8149)
ob_camera.lock_rotations_4d = False
ob_camera.empty_display_type = 'ARROWS'
ob_camera.color = (0.0, 0.0, 0.0, 0.0)
ob_camera.display_type = 'WIRE'
ob_camera.lineart.crease_threshold = 0.0

# ---- collection membership
col_collection_1.objects.link(ob_cube)
col_collection_1.objects.link(ob_lamp)
col_collection_1.objects.link(ob_camera)

# ---- scene / render settings (as saved in the file)
scene.camera = ob_camera
scene.frame_start = 1; scene.frame_end = 250; scene.frame_set(1)
scene.render.engine = 'BLENDER_EEVEE_NEXT'
scene.render.image_settings.color_mode = 'RGB'
scene.render.image_settings.compression = 90
scene.render.resolution_percentage = 50
scene.render.dither_intensity = 0.0
scene.cycles.use_denoising = False
scene.cycles.samples = 10
scene.cycles.sampling_pattern = 'TABULATED_SOBOL'
scene.cycles.light_sampling_threshold = 0.0
scene.cycles.use_adaptive_sampling = False
scene.cycles.use_light_tree = False
scene.cycles.blur_glossy = 0.0
scene.cycles.volume_bounces = 1
scene.cycles.pixel_filter_type = 'GAUSSIAN'
scene.cycles.sample_clamp_indirect = 0.0
scene.view_settings.view_transform = 'Standard'
bpy.context.view_layer.update()
